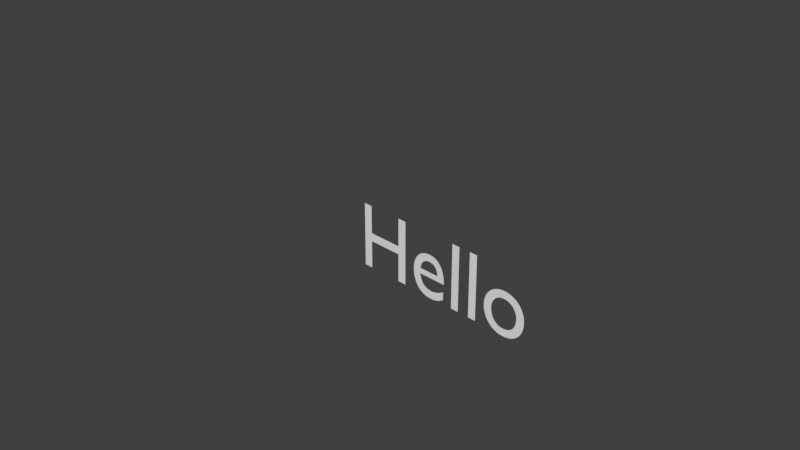 # Source: ProjectRepresentationTemplate.blend  (saved by Blender 3.2.14; exported with 4.5.12 LTS)
import bpy
from mathutils import Matrix  # noqa: F401  (used for matrix-valued properties, if any)

bpy.ops.wm.read_factory_settings(use_empty=True)
scene = bpy.context.scene
scene.name = 'Scene'

# ---- collections
col_collection_1 = bpy.data.collections.new('Collection 1'); scene.collection.children.link(col_collection_1)

# ---- world
world_world = bpy.data.worlds.new('World'); scene.world = world_world
world_world.use_nodes = True; world_world.node_tree.nodes.clear()
_N = world_world.node_tree.nodes; _L = world_world.node_tree.links
n0 = _N.new('ShaderNodeOutputWorld'); n0.name = 'World Output'; n0.location = (300, 300)
n1 = _N.new('ShaderNodeBackground'); n1.name = 'Background'; n1.location = (10, 300)
n1.inputs[0].default_value = (0.05088, 0.05088, 0.05088, 1.0)
_L.new(n1.outputs[0], n0.inputs[0])
n0.is_active_output = True
world_world.color = (0.05088, 0.05088, 0.05088)
world_world.use_sun_shadow = False
world_world.sun_shadow_jitter_overblur = 0.0

# ---- cameras
cam_camera = bpy.data.cameras.new('Camera')
cam_camera.clip_end = 100.0
cam_camera.ortho_scale = 7.314

# ---- curves / text
txt_text = bpy.data.curves.new('Text', 'FONT')
txt_text.dimensions = '2D'
txt_text.body = 'Hello'

# ---- objects
ob_text = bpy.data.objects.new('Text', txt_text)
ob_camera = bpy.data.objects.new('Camera', cam_camera)

# ---- transforms, parenting, visibility, modifiers, constraints
ob_text.location = (0.0, 0.0, 0.0)
ob_text.rotation_euler = (1.571, -0.0, 0.0)
ob_camera.location = (7.481, -6.508, 5.344)
ob_camera.rotation_euler = (1.109, 0.0, 0.8149)
ob_camera.lock_rotations_4d = False
ob_camera.empty_display_type = 'ARROWS'
ob_camera.color = (0.0, 0.0, 0.0, 0.0)
ob_camera.display_type = 'WIRE'
ob_camera.lineart.crease_threshold = 0.0

# ---- collection membership
scene.collection.objects.link(ob_text)
col_collection_1.objects.link(ob_camera)

# ---- scene / render settings (as saved in the file)
scene.camera = ob_camera
scene.frame_start = 1; scene.frame_end = 1047; scene.frame_set(343)
scene.render.engine = 'BLENDER_EEVEE_NEXT'
scene.render.image_settings.file_format = 'FFMPEG'
scene.render.image_settings.color_mode = 'RGB'
scene.render.resolution_x = 1280
scene.render.resolution_y = 720
scene.cycles.sampling_pattern = 'TABULATED_SOBOL'
scene.cycles.use_light_tree = False
scene.view_settings.view_transform = 'Standard'
bpy.context.view_layer.update()

# ---- added for rendering (the .blend has no usable light): sun
light_auto_sun = bpy.data.lights.new('AutoSun', 'SUN')
light_auto_sun.energy = 3.0
light_auto_sun.angle = 0.0523599
ob_auto_sun = bpy.data.objects.new('AutoSun', light_auto_sun)
scene.collection.objects.link(ob_auto_sun)
ob_auto_sun.rotation_euler = (0.872665, 0.174533, 0.523599)
bpy.context.view_layer.update()
